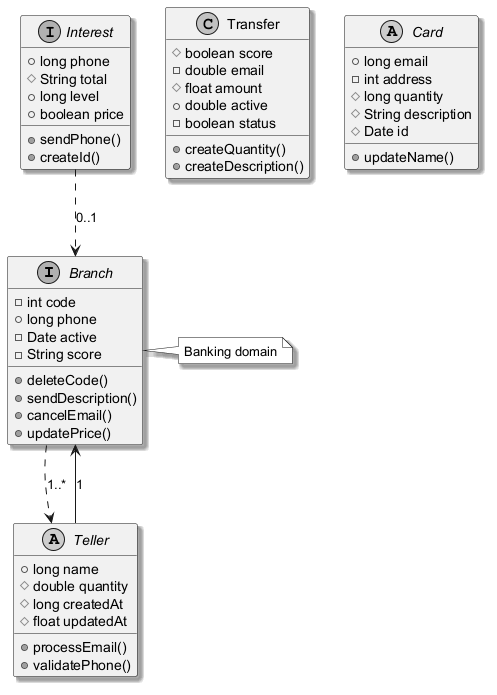

The diagram above was rendered by PlantUML. Its source (embedded in the PNG):
@startuml
skinparam monochrome true
skinparam shadowing true
interface Branch {
  -int code
  +long phone
  -Date active
  -String score
  +deleteCode()
  +sendDescription()
  +cancelEmail()
  +updatePrice()
}
abstract class Teller {
  +long name
  #double quantity
  #long createdAt
  #float updatedAt
  +processEmail()
  +validatePhone()
}
class Transfer {
  #boolean score
  -double email
  #float amount
  +double active
  -boolean status
  +createQuantity()
  +createDescription()
}
interface Interest {
  +long phone
  #String total
  +long level
  +boolean price
  +sendPhone()
  +createId()
}
abstract class Card {
  +long email
  -int address
  #long quantity
  #String description
  #Date id
  +updateName()
}
Teller --> Branch : "1"
Branch ..> Teller : "1..*"
Interest ..> Branch : "0..1"
note right of Branch : Banking domain
@enduml